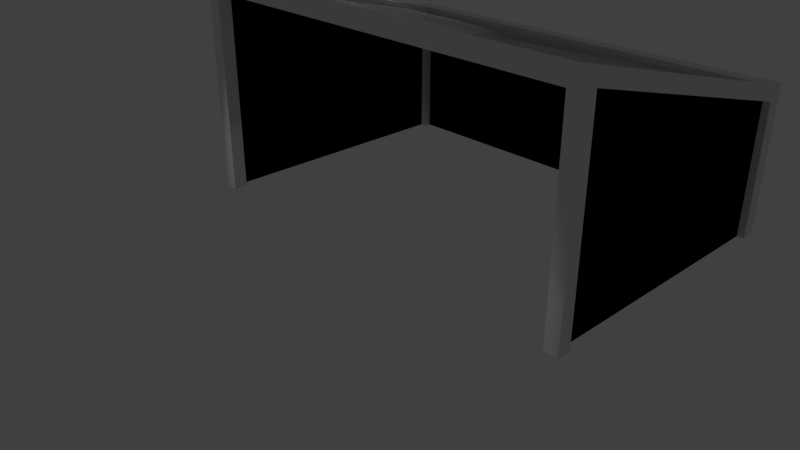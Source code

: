 # Source: goal.blend  (saved by Blender 2.79.0; exported with 4.5.12 LTS)
import bpy
from mathutils import Matrix  # noqa: F401  (used for matrix-valued properties, if any)

bpy.ops.wm.read_factory_settings(use_empty=True)
scene = bpy.context.scene
scene.name = 'Scene'

# ---- collections
col_collection_1 = bpy.data.collections.new('Collection 1'); scene.collection.children.link(col_collection_1)

# ---- materials (node trees are filled in below, after node groups)
mat_material = bpy.data.materials.new('Material')
mat_material.alpha_threshold = 0.0
mat_material.use_transparent_shadow = False
mat_material.roughness = 0.5
mat_material.line_color = (0.0, 0.0, 0.0, 1.0)

# ---- material node trees

# ---- world
world_world = bpy.data.worlds.new('World'); scene.world = world_world
world_world.color = (0.05088, 0.05088, 0.05088)
world_world.use_sun_shadow = False
world_world.sun_shadow_jitter_overblur = 0.0
world_world.cycles.sampling_method = 'MANUAL'

# ---- cameras
cam_camera = bpy.data.cameras.new('Camera')
cam_camera.clip_end = 100.0
cam_camera.lens = 35.0
cam_camera.sensor_width = 32.0
cam_camera.sensor_height = 18.0
cam_camera.ortho_scale = 7.314
cam_camera.dof.focus_distance = 0.0
cam_camera.dof.aperture_fstop = 128.0

# ---- lights
light_spot_002 = bpy.data.lights.new('Spot.002', 'SPOT')
light_spot_002.transmission_factor = 0.0
light_spot_002.energy = 50.0
light_spot_002.shadow_buffer_clip_start = 0.5
light_spot_002.shadow_soft_size = 0.1
light_spot_002.shadow_maximum_resolution = 0.006
light_spot_002.use_absolute_resolution = True
light_spot_001 = bpy.data.lights.new('Spot.001', 'SPOT')
light_spot_001.transmission_factor = 0.0
light_spot_001.energy = 100.0
light_spot_001.shadow_buffer_clip_start = 0.5
light_spot_001.shadow_soft_size = 0.1
light_spot_001.shadow_maximum_resolution = 0.006
light_spot_001.use_absolute_resolution = True
light_spot = bpy.data.lights.new('Spot', 'SPOT')
light_spot.transmission_factor = 0.0
light_spot.energy = 50.0
light_spot.shadow_buffer_clip_start = 0.5
light_spot.shadow_soft_size = 0.1
light_spot.shadow_maximum_resolution = 0.006
light_spot.use_absolute_resolution = True

# ---- meshes
me_cube_001 = bpy.data.meshes.new('Cube.001')
me_cube_001.from_pydata([(-1.0, -1.0, -1.0), (-1.0, -1.0, 2.1), (-1.0, 1.0, -1.0), (-1.0, 1.0, 2.1), (1.0, -1.0, -1.0), (61.0, 1.0, 1.9), (1.0, 1.0, -1.0), (59.0, -1.0, 1.9), (-1.0, 39.0, -1.0), (-1.0, 41.0, -1.0), (1.0, 39.0, -1.0), (1.0, 41.0, -1.0), (59.0, 39.0, -1.0), (59.0, 41.0, -1.0), (59.0, 39.0, 1.1), (61.0, 39.0, -1.0), (61.0, 41.0, -1.0), (59.0, -1.0, -1.0), (-1.0, 1.0, 1.9), (59.0, 1.0, -1.0), (61.0, -1.0, -1.0), (61.0, -1.0, 2.1), (61.0, 1.0, -1.0), (-1.0, 41.0, 0.9), (1.0, -1.0, 1.9), (61.0, -1.0, 1.9), (1.0, 1.0, 1.9), (59.0, 1.0, 1.9), (-1.0, 39.0, 0.9), (59.0, 41.0, 1.1), (-1.0, -1.0, 1.9), (61.0, 1.0, 2.1), (-1.0, 39.0, 1.1), (-1.0, 41.0, 1.1), (59.0, 39.0, 0.9), (61.0, 39.0, 1.1), (61.0, 41.0, 1.1), (59.0, -1.0, 2.1), (59.0, 1.0, 2.1), (61.0, 39.0, 0.9), (61.0, 41.0, 0.9), (1.0, -1.0, 2.1), (59.0, 41.0, 0.9), (1.0, 1.0, 2.1), (1.0, 41.0, 0.9), (1.0, 39.0, 1.1), (1.0, 39.0, 0.9), (1.0, 41.0, 1.1)], [], [(30, 1, 3, 18), (12, 34, 42, 13), (24, 1, 30), (2, 6, 4, 0), (46, 45, 43, 26), (28, 32, 33, 23), (23, 33, 44), (44, 42, 34, 46), (9, 11, 10, 8), (3, 32, 28, 18), (36, 29, 14, 35), (42, 36, 40), (40, 36, 35, 39), (13, 16, 15, 12), (3, 43, 45, 32), (13, 42, 40, 16), (5, 31, 21, 25), (25, 21, 7), (19, 22, 20, 17), (46, 26, 18, 28), (20, 25, 7, 17), (22, 5, 25, 20), (24, 41, 1), (16, 40, 39, 15), (43, 3, 1, 41), (42, 29, 36), (47, 33, 32, 45), (19, 27, 5, 22), (17, 7, 27, 19), (4, 24, 30, 0), (6, 26, 24, 4), (2, 18, 26, 6), (0, 30, 18, 2), (31, 38, 37, 21), (26, 27, 7, 24), (7, 21, 37), (26, 43, 38, 27), (15, 39, 34, 12), (38, 43, 41, 37), (7, 37, 41, 24), (10, 46, 28, 8), (11, 44, 46, 10), (9, 23, 44, 11), (8, 28, 23, 9), (27, 34, 39, 5), (44, 47, 29, 42), (44, 33, 47), (29, 47, 45, 14), (34, 14, 45, 46), (38, 31, 35, 14), (5, 39, 35, 31), (34, 27, 38, 14)])
me_cube_001.use_remesh_preserve_volume = False
me_cube_001.use_remesh_preserve_attributes = False
me_cube_001.use_mirror_vertex_groups = False
me_cube_001.update()
me_cube = bpy.data.meshes.new('Cube')
me_cube.from_pydata([(1.0, 1.0, -1.0), (1.0, -1.0, -1.0), (-1.0, -1.0, -1.0), (-1.0, 1.0, -1.0), (1.0, 1.0, 1.0), (1.0, -1.0, 2.0), (-1.0, -1.0, 2.0), (-1.0, 1.0, 1.0), (1.0, 1.0, -1.0), (1.0, -1.0, -1.0), (-1.0, -1.0, -1.0), (-1.0, 1.0, -1.0), (1.0, 1.0, 1.0), (1.0, -1.0, 2.0), (-1.0, -1.0, 2.0), (-1.0, 1.0, 1.0)], [], [(8, 9, 13, 12), (4, 7, 6, 5), (0, 4, 5, 1), (12, 13, 14, 15), (2, 6, 7, 3), (4, 0, 3, 7), (10, 11, 15, 14), (12, 15, 11, 8)])
_uv = me_cube.uv_layers.new(name='UVMap')
_uv.uv.foreach_set('vector', [0.0002249, 0.0002249, 0.2498, 0.0002251, 0.2498, 0.3746, 0.000225, 0.2498, 0.7498, 0.5292, 0.5002, 0.5292, 0.5002, 0.2502, 0.7498, 0.2502, 0.4998, 0.0002249, 0.4998, 0.2498, 0.2502, 0.3746, 0.2502, 0.000225, 0.7792, 0.7792, 0.5002, 0.7792, 0.5002, 0.5297, 0.7792, 0.5297, 0.8745, 0.2498, 0.5002, 0.2498, 0.625, 0.000225, 0.8745, 0.0002249, 0.9998, 0.2502, 0.9998, 0.4998, 0.7502, 0.4998, 0.7502, 0.2502, 0.0002249, 0.375, 0.2498, 0.375, 0.2498, 0.6246, 0.000225, 0.7493, 0.2498, 0.9993, 0.000225, 0.9993, 0.0002249, 0.7498, 0.2498, 0.7498])
me_cube.materials.append(mat_material)
me_cube.use_remesh_preserve_volume = False
me_cube.use_remesh_preserve_attributes = False
me_cube.use_mirror_vertex_groups = False
me_cube.update()

# ---- objects
ob_cube_001 = bpy.data.objects.new('Cube.001', me_cube_001)
ob_spot_002 = bpy.data.objects.new('Spot.002', light_spot_002)
ob_spot_001 = bpy.data.objects.new('Spot.001', light_spot_001)
ob_spot = bpy.data.objects.new('Spot', light_spot)
ob_cube = bpy.data.objects.new('Cube', me_cube)
ob_camera = bpy.data.objects.new('Camera', cam_camera)

# ---- transforms, parenting, visibility, modifiers, constraints
ob_cube_001.location = (-3.0, 0.0, 1.0)
ob_cube_001.scale = (0.1, 0.1, 1.0)
ob_cube_001.lineart.crease_threshold = 0.0
ob_spot_002.location = (-4.0, 4.0, 5.0)
ob_spot_002.rotation_euler = (0.7854, -0.0, -2.356)
ob_spot_002.lineart.crease_threshold = 0.0
ob_spot_001.location = (-4.0, -4.0, 5.0)
ob_spot_001.rotation_euler = (0.7854, -0.0, -0.7854)
ob_spot_001.lineart.crease_threshold = 0.0
ob_spot.location = (4.0, -4.0, 5.0)
ob_spot.rotation_euler = (0.7854, -0.0, 0.7854)
ob_spot.lineart.crease_threshold = 0.0
ob_cube.location = (0.0, 2.0, 1.0)
ob_cube.scale = (3.0, 2.0, 1.0)
ob_cube.lock_rotations_4d = False
ob_cube.empty_display_type = 'ARROWS'
ob_cube.lineart.crease_threshold = 0.0
ob_camera.location = (7.481, -6.508, 5.344)
ob_camera.rotation_euler = (1.109, 0.0, 0.8149)
ob_camera.lock_rotations_4d = False
ob_camera.empty_display_type = 'ARROWS'
ob_camera.color = (0.0, 0.0, 0.0, 0.0)
ob_camera.display_type = 'WIRE'
ob_camera.lineart.crease_threshold = 0.0

# ---- collection membership
col_collection_1.objects.link(ob_cube_001)
col_collection_1.objects.link(ob_spot_002)
col_collection_1.objects.link(ob_spot_001)
col_collection_1.objects.link(ob_spot)
col_collection_1.objects.link(ob_cube)
col_collection_1.objects.link(ob_camera)

# ---- scene / render settings (as saved in the file)
scene.camera = ob_camera
scene.frame_start = 1; scene.frame_end = 250; scene.frame_set(1)
scene.render.engine = 'BLENDER_EEVEE_NEXT'
scene.render.resolution_percentage = 50
scene.render.dither_intensity = 0.0
scene.cycles.use_denoising = False
scene.cycles.samples = 128
scene.cycles.sampling_pattern = 'TABULATED_SOBOL'
scene.cycles.use_adaptive_sampling = False
scene.cycles.use_light_tree = False
scene.cycles.blur_glossy = 0.0
scene.cycles.sample_clamp_indirect = 0.0
scene.view_settings.view_transform = 'Standard'
bpy.context.view_layer.update()
